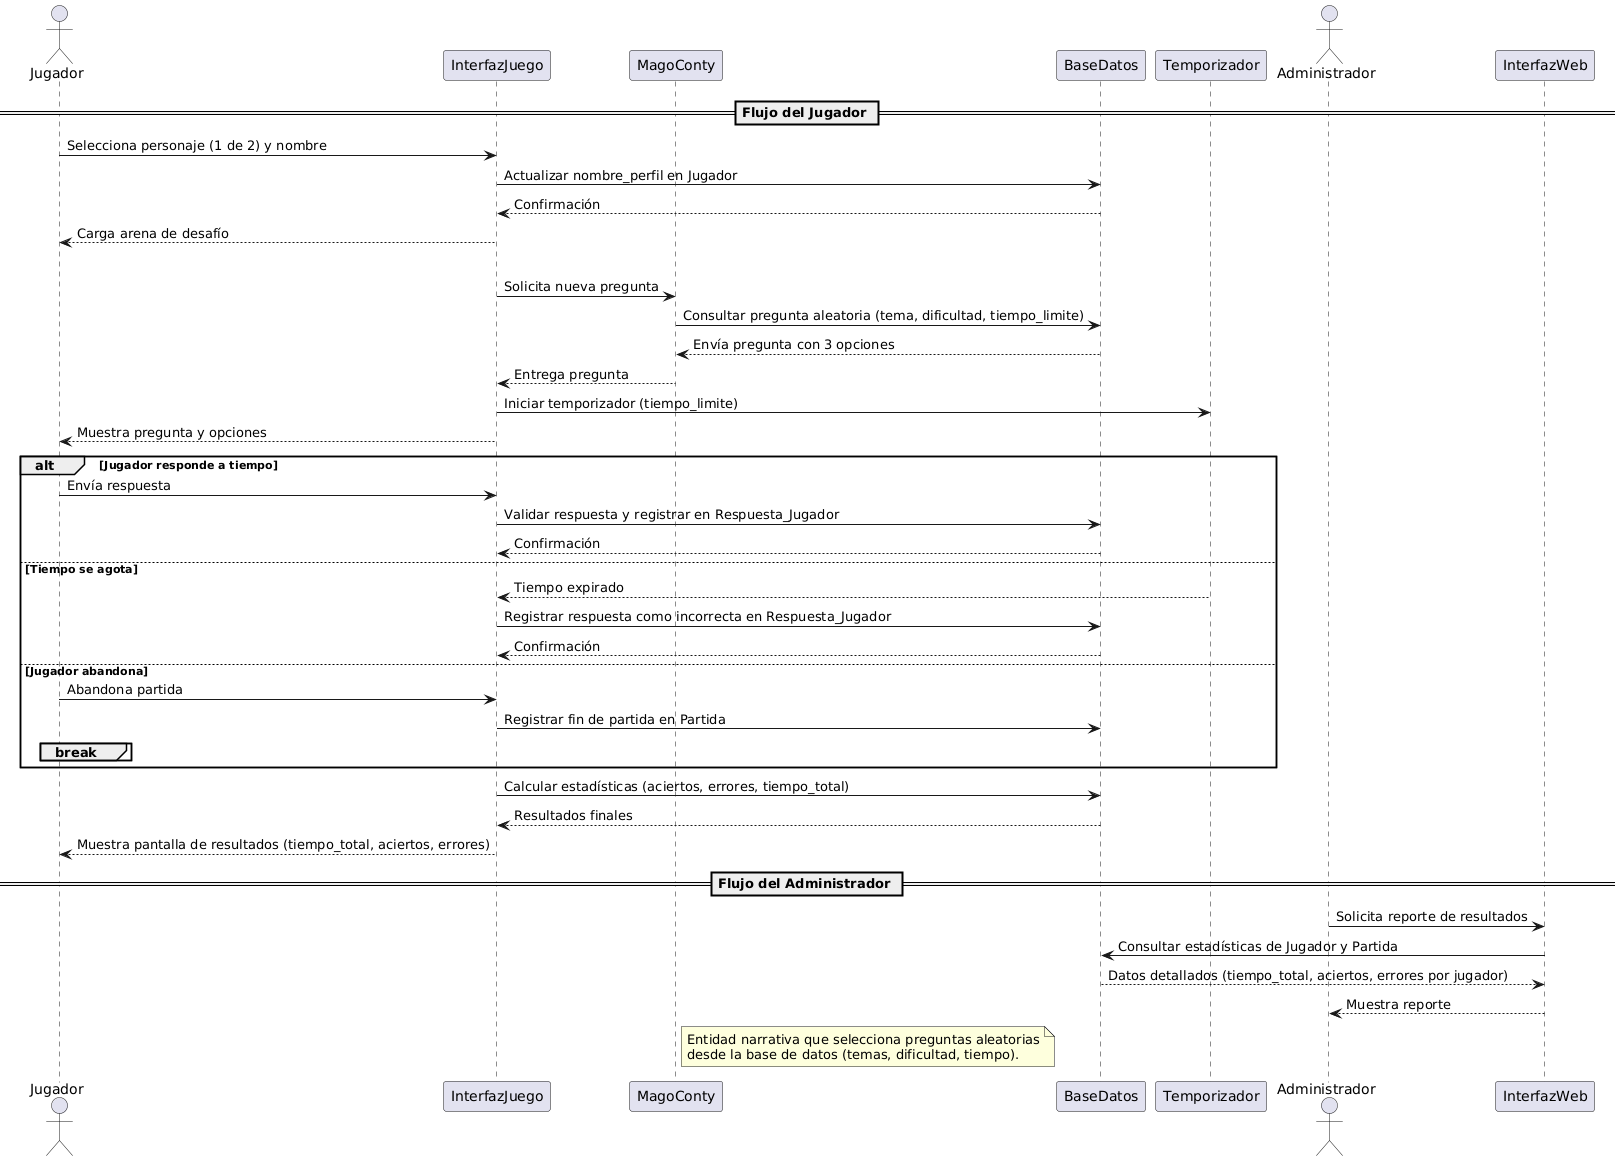

The diagram above was rendered by PlantUML. Its source (embedded in the PNG):
@startuml
actor Jugador
participant InterfazJuego
participant MagoConty
participant BaseDatos
participant Temporizador
actor Administrador
participant InterfazWeb

== Flujo del Jugador ==
Jugador -> InterfazJuego: Selecciona personaje (1 de 2) y nombre
InterfazJuego -> BaseDatos: Actualizar nombre_perfil en Jugador
BaseDatos --> InterfazJuego: Confirmación
InterfazJuego --> Jugador: Carga arena de desafío

loop 10 preguntas
    InterfazJuego -> MagoConty: Solicita nueva pregunta
    MagoConty -> BaseDatos: Consultar pregunta aleatoria (tema, dificultad, tiempo_limite)
    BaseDatos --> MagoConty: Envía pregunta con 3 opciones
    MagoConty --> InterfazJuego: Entrega pregunta
    InterfazJuego -> Temporizador: Iniciar temporizador (tiempo_limite)
    InterfazJuego --> Jugador: Muestra pregunta y opciones

    alt Jugador responde a tiempo
        Jugador -> InterfazJuego: Envía respuesta
        InterfazJuego -> BaseDatos: Validar respuesta y registrar en Respuesta_Jugador
        BaseDatos --> InterfazJuego: Confirmación
    else Tiempo se agota
        Temporizador --> InterfazJuego: Tiempo expirado
        InterfazJuego -> BaseDatos: Registrar respuesta como incorrecta en Respuesta_Jugador
        BaseDatos --> InterfazJuego: Confirmación
    else Jugador abandona
        Jugador -> InterfazJuego: Abandona partida
        InterfazJuego -> BaseDatos: Registrar fin de partida en Partida
        break
    end
end

InterfazJuego -> BaseDatos: Calcular estadísticas (aciertos, errores, tiempo_total)
BaseDatos --> InterfazJuego: Resultados finales
InterfazJuego --> Jugador: Muestra pantalla de resultados (tiempo_total, aciertos, errores)

== Flujo del Administrador ==
Administrador -> InterfazWeb: Solicita reporte de resultados
InterfazWeb -> BaseDatos: Consultar estadísticas de Jugador y Partida
BaseDatos --> InterfazWeb: Datos detallados (tiempo_total, aciertos, errores por jugador)
InterfazWeb --> Administrador: Muestra reporte

note right of MagoConty
  Entidad narrativa que selecciona preguntas aleatorias
  desde la base de datos (temas, dificultad, tiempo).
end note
@enduml